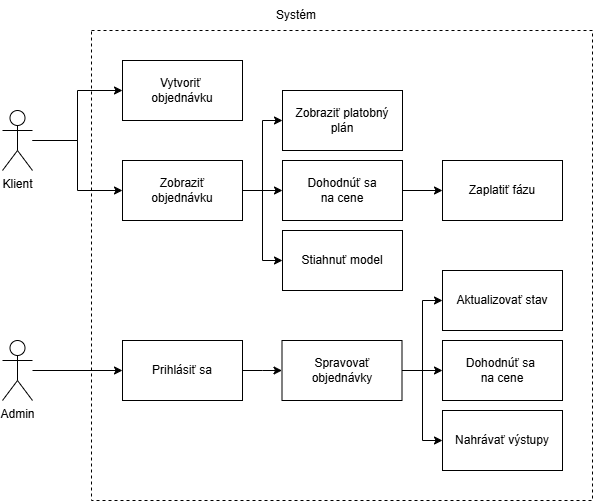

The diagram above was exported from draw.io. Its source (the exported page's mxGraphModel, read from the mxfile embedded in the PNG):
<mxGraphModel dx="1188" dy="648" grid="1" gridSize="10" guides="1" tooltips="1" connect="1" arrows="1" fold="1" page="1" pageScale="1" pageWidth="827" pageHeight="1169" math="0" shadow="0">
  <root>
    <mxCell id="0" />
    <mxCell id="1" parent="0" />
    <mxCell id="1we_Rp-Rm5XEFzxuIBl1-8" style="edgeStyle=orthogonalEdgeStyle;rounded=0;orthogonalLoop=1;jettySize=auto;html=1;" edge="1" parent="1" source="1we_Rp-Rm5XEFzxuIBl1-1" target="1we_Rp-Rm5XEFzxuIBl1-7">
      <mxGeometry relative="1" as="geometry" />
    </mxCell>
    <mxCell id="1we_Rp-Rm5XEFzxuIBl1-1" value="Klient" style="shape=umlActor;verticalLabelPosition=bottom;verticalAlign=top;html=1;outlineConnect=0;" vertex="1" parent="1">
      <mxGeometry x="120" y="230" width="30" height="60" as="geometry" />
    </mxCell>
    <mxCell id="1we_Rp-Rm5XEFzxuIBl1-19" value="" style="edgeStyle=orthogonalEdgeStyle;rounded=0;orthogonalLoop=1;jettySize=auto;html=1;" edge="1" parent="1" source="1we_Rp-Rm5XEFzxuIBl1-2" target="1we_Rp-Rm5XEFzxuIBl1-18">
      <mxGeometry relative="1" as="geometry" />
    </mxCell>
    <mxCell id="1we_Rp-Rm5XEFzxuIBl1-2" value="Admin" style="shape=umlActor;verticalLabelPosition=bottom;verticalAlign=top;html=1;outlineConnect=0;" vertex="1" parent="1">
      <mxGeometry x="120" y="460" width="30" height="60" as="geometry" />
    </mxCell>
    <mxCell id="1we_Rp-Rm5XEFzxuIBl1-3" value="" style="rounded=0;whiteSpace=wrap;html=1;dashed=1;fillColor=none;" vertex="1" parent="1">
      <mxGeometry x="209" y="150" width="501" height="470" as="geometry" />
    </mxCell>
    <mxCell id="1we_Rp-Rm5XEFzxuIBl1-4" value="Systém" style="text;html=1;whiteSpace=wrap;strokeColor=none;fillColor=none;align=center;verticalAlign=middle;rounded=0;" vertex="1" parent="1">
      <mxGeometry x="384" y="120" width="60" height="30" as="geometry" />
    </mxCell>
    <mxCell id="1we_Rp-Rm5XEFzxuIBl1-5" value="Vytvoriť&amp;nbsp;&lt;div&gt;objednávku&lt;/div&gt;" style="rounded=0;whiteSpace=wrap;html=1;" vertex="1" parent="1">
      <mxGeometry x="240" y="180" width="120" height="60" as="geometry" />
    </mxCell>
    <mxCell id="1we_Rp-Rm5XEFzxuIBl1-6" style="edgeStyle=orthogonalEdgeStyle;rounded=0;orthogonalLoop=1;jettySize=auto;html=1;" edge="1" parent="1" source="1we_Rp-Rm5XEFzxuIBl1-1" target="1we_Rp-Rm5XEFzxuIBl1-5">
      <mxGeometry relative="1" as="geometry" />
    </mxCell>
    <mxCell id="1we_Rp-Rm5XEFzxuIBl1-10" style="edgeStyle=orthogonalEdgeStyle;rounded=0;orthogonalLoop=1;jettySize=auto;html=1;" edge="1" parent="1" source="1we_Rp-Rm5XEFzxuIBl1-7" target="1we_Rp-Rm5XEFzxuIBl1-9">
      <mxGeometry relative="1" as="geometry">
        <Array as="points">
          <mxPoint x="380" y="310" />
          <mxPoint x="380" y="240" />
        </Array>
      </mxGeometry>
    </mxCell>
    <mxCell id="1we_Rp-Rm5XEFzxuIBl1-14" style="edgeStyle=orthogonalEdgeStyle;rounded=0;orthogonalLoop=1;jettySize=auto;html=1;" edge="1" parent="1" source="1we_Rp-Rm5XEFzxuIBl1-7" target="1we_Rp-Rm5XEFzxuIBl1-13">
      <mxGeometry relative="1" as="geometry">
        <Array as="points">
          <mxPoint x="380" y="310" />
          <mxPoint x="380" y="380" />
        </Array>
      </mxGeometry>
    </mxCell>
    <mxCell id="1we_Rp-Rm5XEFzxuIBl1-16" style="edgeStyle=orthogonalEdgeStyle;rounded=0;orthogonalLoop=1;jettySize=auto;html=1;" edge="1" parent="1" source="1we_Rp-Rm5XEFzxuIBl1-7" target="1we_Rp-Rm5XEFzxuIBl1-15">
      <mxGeometry relative="1" as="geometry" />
    </mxCell>
    <mxCell id="1we_Rp-Rm5XEFzxuIBl1-7" value="Zobraziť&lt;div&gt;objednávku&lt;/div&gt;" style="rounded=0;whiteSpace=wrap;html=1;" vertex="1" parent="1">
      <mxGeometry x="240" y="280" width="120" height="60" as="geometry" />
    </mxCell>
    <mxCell id="1we_Rp-Rm5XEFzxuIBl1-9" value="Zobraziť platobný plán" style="rounded=0;whiteSpace=wrap;html=1;" vertex="1" parent="1">
      <mxGeometry x="400" y="210" width="120" height="60" as="geometry" />
    </mxCell>
    <mxCell id="1we_Rp-Rm5XEFzxuIBl1-11" value="Zaplatiť fázu" style="rounded=0;whiteSpace=wrap;html=1;" vertex="1" parent="1">
      <mxGeometry x="560" y="280" width="120" height="60" as="geometry" />
    </mxCell>
    <mxCell id="1we_Rp-Rm5XEFzxuIBl1-13" value="Stiahnuť model" style="rounded=0;whiteSpace=wrap;html=1;" vertex="1" parent="1">
      <mxGeometry x="400" y="350" width="120" height="60" as="geometry" />
    </mxCell>
    <mxCell id="1we_Rp-Rm5XEFzxuIBl1-17" value="" style="edgeStyle=orthogonalEdgeStyle;rounded=0;orthogonalLoop=1;jettySize=auto;html=1;" edge="1" parent="1" source="1we_Rp-Rm5XEFzxuIBl1-15" target="1we_Rp-Rm5XEFzxuIBl1-11">
      <mxGeometry relative="1" as="geometry" />
    </mxCell>
    <mxCell id="1we_Rp-Rm5XEFzxuIBl1-15" value="Dohodnúť sa&lt;div&gt;na cene&lt;/div&gt;" style="rounded=0;whiteSpace=wrap;html=1;" vertex="1" parent="1">
      <mxGeometry x="400" y="280" width="120" height="60" as="geometry" />
    </mxCell>
    <mxCell id="1we_Rp-Rm5XEFzxuIBl1-21" value="" style="edgeStyle=orthogonalEdgeStyle;rounded=0;orthogonalLoop=1;jettySize=auto;html=1;" edge="1" parent="1" source="1we_Rp-Rm5XEFzxuIBl1-18" target="1we_Rp-Rm5XEFzxuIBl1-20">
      <mxGeometry relative="1" as="geometry" />
    </mxCell>
    <mxCell id="1we_Rp-Rm5XEFzxuIBl1-18" value="Prihlásiť sa" style="rounded=0;whiteSpace=wrap;html=1;" vertex="1" parent="1">
      <mxGeometry x="240" y="460" width="120" height="60" as="geometry" />
    </mxCell>
    <mxCell id="1we_Rp-Rm5XEFzxuIBl1-26" value="" style="edgeStyle=orthogonalEdgeStyle;rounded=0;orthogonalLoop=1;jettySize=auto;html=1;" edge="1" parent="1" source="1we_Rp-Rm5XEFzxuIBl1-20" target="1we_Rp-Rm5XEFzxuIBl1-23">
      <mxGeometry relative="1" as="geometry" />
    </mxCell>
    <mxCell id="1we_Rp-Rm5XEFzxuIBl1-27" style="edgeStyle=orthogonalEdgeStyle;rounded=0;orthogonalLoop=1;jettySize=auto;html=1;" edge="1" parent="1" source="1we_Rp-Rm5XEFzxuIBl1-20" target="1we_Rp-Rm5XEFzxuIBl1-22">
      <mxGeometry relative="1" as="geometry">
        <Array as="points">
          <mxPoint x="540" y="490" />
          <mxPoint x="540" y="420" />
        </Array>
      </mxGeometry>
    </mxCell>
    <mxCell id="1we_Rp-Rm5XEFzxuIBl1-28" style="edgeStyle=orthogonalEdgeStyle;rounded=0;orthogonalLoop=1;jettySize=auto;html=1;" edge="1" parent="1" source="1we_Rp-Rm5XEFzxuIBl1-20" target="1we_Rp-Rm5XEFzxuIBl1-25">
      <mxGeometry relative="1" as="geometry">
        <Array as="points">
          <mxPoint x="540" y="490" />
          <mxPoint x="540" y="560" />
        </Array>
      </mxGeometry>
    </mxCell>
    <mxCell id="1we_Rp-Rm5XEFzxuIBl1-20" value="Spravovať objednávky" style="rounded=0;whiteSpace=wrap;html=1;" vertex="1" parent="1">
      <mxGeometry x="399.5" y="460" width="120" height="60" as="geometry" />
    </mxCell>
    <mxCell id="1we_Rp-Rm5XEFzxuIBl1-22" value="Aktualizovať stav" style="rounded=0;whiteSpace=wrap;html=1;" vertex="1" parent="1">
      <mxGeometry x="560" y="390" width="120" height="60" as="geometry" />
    </mxCell>
    <mxCell id="1we_Rp-Rm5XEFzxuIBl1-23" value="Dohodnúť sa&amp;nbsp;&lt;div&gt;na cene&lt;/div&gt;" style="rounded=0;whiteSpace=wrap;html=1;" vertex="1" parent="1">
      <mxGeometry x="560" y="460" width="120" height="60" as="geometry" />
    </mxCell>
    <mxCell id="1we_Rp-Rm5XEFzxuIBl1-25" value="Nahrávať výstupy" style="rounded=0;whiteSpace=wrap;html=1;" vertex="1" parent="1">
      <mxGeometry x="560" y="530" width="120" height="60" as="geometry" />
    </mxCell>
  </root>
</mxGraphModel>